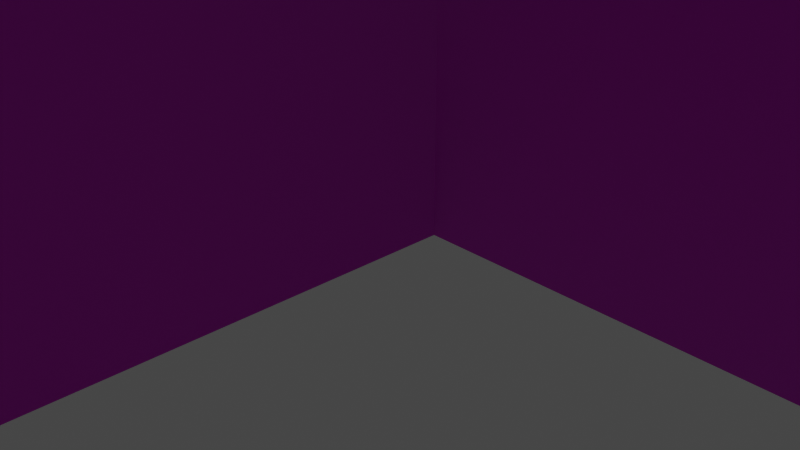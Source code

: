 # Source: corner_piece_v001.blend  (saved by Blender 2.81.16; exported with 4.5.12 LTS)
import bpy
from mathutils import Matrix  # noqa: F401  (used for matrix-valued properties, if any)

bpy.ops.wm.read_factory_settings(use_empty=True)
scene = bpy.context.scene
scene.name = 'Scene'

# ---- collections
col_collection = bpy.data.collections.new('Collection'); scene.collection.children.link(col_collection)

# ---- images (referenced by path relative to the original .blend; pixels are not part of the script)
import os
ASSET_DIR = os.environ.get("B2B_ASSET_DIR", "")  # directory of the original .blend (textures are referenced by path, not embedded)
HERE = os.path.dirname(os.path.abspath(__file__))  # packed textures are extracted next to this script under _unpacked/

def load_image(name, relpath, width, height, colorspace="sRGB"):
    """Load a texture the original file referenced (path relative to the .blend, or extracted next to this script)."""
    p = next((c for c in (os.path.join(HERE, relpath), os.path.join(ASSET_DIR, relpath)) if relpath and os.path.exists(c)), "")
    if p:
        img = bpy.data.images.load(p, check_existing=True)
        img.name = name
    else:  # same state as the original file: an image datablock whose file is absent (Cycles renders it pink)
        img = bpy.data.images.new(name, width, height)
        img.source = "FILE"
        img.filepath = "//" + (relpath or name)
    img.colorspace_settings.name = colorspace
    return img
img_texturescom_bricks_industrial1_2_5x2_5_1k_height_tif = load_image('TexturesCom_Bricks_industrial1_2.5x2.5_1K_height.tif', 'TexturesCom_Bricks_industrial1_2.5x2.5_1K_height.tif', 1024, 1024, 'sRGB')
img_texturescom_bricks_industrial1_2_5x2_5_1k_albedo_tif_001 = load_image('TexturesCom_Bricks_industrial1_2.5x2.5_1K_albedo.tif.001', 'TexturesCom_Bricks_industrial1_2.5x2.5_1K_albedo.tif', 1024, 1024, 'sRGB')
img_texturescom_bricks_industrial1_2_5x2_5_1k_roughness_tif = load_image('TexturesCom_Bricks_industrial1_2.5x2.5_1K_roughness.tif', 'TexturesCom_Bricks_industrial1_2.5x2.5_1K_roughness.tif', 1024, 1024, 'sRGB')
img_texturescom_bricks_industrial1_2_5x2_5_1k_normal_tif = load_image('TexturesCom_Bricks_industrial1_2.5x2.5_1K_normal.tif', 'TexturesCom_Bricks_industrial1_2.5x2.5_1K_normal.tif', 1024, 1024, 'Non-Color')

# ---- materials (node trees are filled in below, after node groups)
mat_windowsbrick = bpy.data.materials.new('WindowsBrick')
mat_windowsbrick.use_transparent_shadow = False

# ---- material node trees
mat_windowsbrick.use_nodes = True; mat_windowsbrick.node_tree.nodes.clear()
_N = mat_windowsbrick.node_tree.nodes; _L = mat_windowsbrick.node_tree.links
n0 = _N.new('NodeFrame'); n0.name = 'Frame'; n0.location = (-1270, 330)
n0.label = 'Mapping'
n0.width = 400
n1 = _N.new('NodeFrame'); n1.name = 'Frame.001'; n1.location = (-626, 530)
n1.label = 'Textures'
n1.width = 356
n2 = _N.new('ShaderNodeOutputMaterial'); n2.name = 'Material Output'; n2.location = (300, 300)
n3 = _N.new('ShaderNodeTexImage'); n3.name = 'Image Texture'; n3.location = (86, -870)
n3.label = 'Displacement'
n3.image = img_texturescom_bricks_industrial1_2_5x2_5_1k_height_tif
n3.projection_blend = 1.0
n4 = _N.new('ShaderNodeDisplacement'); n4.name = 'Displacement'; n4.location = (10, -260)
n4.inputs[2].default_value = 1.0
n5 = _N.new('ShaderNodeTexImage'); n5.name = 'Image Texture.001'; n5.location = (86, -30)
n5.label = 'Base Color'
n5.image = img_texturescom_bricks_industrial1_2_5x2_5_1k_albedo_tif_001
n6 = _N.new('ShaderNodeTexImage'); n6.name = 'Image Texture.002'; n6.location = (86, -310)
n6.label = 'Roughness'
n6.image = img_texturescom_bricks_industrial1_2_5x2_5_1k_roughness_tif
n7 = _N.new('ShaderNodeNormalMap'); n7.name = 'Normal Map'; n7.location = (-240, -60)
n8 = _N.new('ShaderNodeMapping'); n8.name = 'Mapping'; n8.location = (230, -30)
n8.inputs[3].default_value = (-2.02, 2.12, 1.0)
n9 = _N.new('NodeReroute'); n9.name = 'Reroute'; n9.location = (36, -586)
n9.width = 16
n9.socket_idname = 'NodeSocketVector'
n10 = _N.new('ShaderNodeTexCoord'); n10.name = 'Texture Coordinate'; n10.location = (30, -30)
n11 = _N.new('ShaderNodeBsdfPrincipled'); n11.name = 'Principled BSDF'; n11.location = (10, 300)
n11.distribution = 'GGX'
n11.subsurface_method = 'BURLEY'
n11.inputs[3].default_value = 1.45
n11.inputs[27].default_value = (0.0, 0.0, 0.0, 1.0)
n11.inputs[28].default_value = 1.0
n12 = _N.new('ShaderNodeMix'); n12.name = 'Mix'; n12.location = (-244, 195)
n12.data_type = 'RGBA'
n12.inputs[0].default_value = 0.0
n12.inputs[7].default_value = (0.2072, 0.07523, 0.03465, 1.0)
n13 = _N.new('ShaderNodeTexImage'); n13.name = 'Image Texture.003'; n13.location = (86, -590)
n13.label = 'Normal'
n13.image = img_texturescom_bricks_industrial1_2_5x2_5_1k_normal_tif
n13.interpolation = 'Smart'
n3.parent = n1
n5.parent = n1
n6.parent = n1
n8.parent = n0
n9.parent = n1
n10.parent = n0
n13.parent = n1
_L.new(n11.outputs[0], n2.inputs[0])
_L.new(n3.outputs[0], n4.inputs[0])
_L.new(n4.outputs[0], n2.inputs[2])
_L.new(n5.outputs[0], n11.inputs[0])
_L.new(n6.outputs[0], n12.inputs[6])
_L.new(n13.outputs[0], n7.inputs[1])
_L.new(n7.outputs[0], n11.inputs[5])
_L.new(n9.outputs[0], n5.inputs[0])
_L.new(n9.outputs[0], n6.inputs[0])
_L.new(n9.outputs[0], n13.inputs[0])
_L.new(n9.outputs[0], n3.inputs[0])
_L.new(n8.outputs[0], n9.inputs[0])
_L.new(n10.outputs[2], n8.inputs[0])
_L.new(n12.outputs[2], n11.inputs[2])
n2.is_active_output = True

# ---- world
world_world = bpy.data.worlds.new('World'); scene.world = world_world
world_world.use_nodes = True; world_world.node_tree.nodes.clear()
_N = world_world.node_tree.nodes; _L = world_world.node_tree.links
n0 = _N.new('ShaderNodeOutputWorld'); n0.name = 'World Output'; n0.location = (300, 300)
n1 = _N.new('ShaderNodeBackground'); n1.name = 'Background'; n1.location = (10, 300)
n1.inputs[0].default_value = (0.05088, 0.05088, 0.05088, 1.0)
_L.new(n1.outputs[0], n0.inputs[0])
n0.is_active_output = True
world_world.color = (0.05088, 0.05088, 0.05088)
world_world.use_sun_shadow = False
world_world.sun_shadow_jitter_overblur = 0.0

# ---- cameras
cam_camera = bpy.data.cameras.new('Camera')
cam_camera.clip_end = 100.0
cam_camera.ortho_scale = 7.314

# ---- lights
light_light = bpy.data.lights.new('Light', 'POINT')
light_light.transmission_factor = 0.0
light_light.energy = 1000.0
light_light.shadow_soft_size = 0.1
light_light.shadow_maximum_resolution = 0.006
light_light.use_absolute_resolution = True

# ---- meshes
me_cube = bpy.data.meshes.new('Cube')
me_cube.from_pydata([(0.5, -10.0, 10.0), (0.0, -10.0, 0.0), (0.0, -10.0, 10.0), (0.5, -10.0, 0.0), (0.0, 2.794e-07, 2.921e-06), (0.0, 2.794e-07, 10.0), (0.5, 0.5, 2.921e-06), (0.5, 0.5, 10.0), (10.5, 8.754e-07, 2.921e-06), (10.5, 8.754e-07, 10.0), (0.5, 2.794e-07, 2.921e-06), (0.5, 2.794e-07, 10.0), (10.5, 0.5, 2.921e-06), (10.5, 0.5, 10.0), (0.0, 0.5, 2.921e-06), (0.0, 0.5, 10.0)], [], [(10, 11, 0, 3), (3, 0, 2, 1), (4, 10, 3, 1), (11, 5, 2, 0), (1, 2, 5, 4), (7, 6, 14, 15), (6, 7, 13, 12), (10, 6, 12, 8), (7, 11, 9, 13), (8, 9, 11, 10), (6, 10, 4, 14), (11, 7, 15, 5), (12, 13, 9, 8), (4, 5, 15, 14)])
_uv = me_cube.uv_layers.new(name='UVMap')
_uv.uv.foreach_set('vector', [0.32, 0.3267, 0.32, -0.001174, 0.6534, -0.001174, 0.6534, 0.3267, -0.02148, 0.2794, 0.3064, 0.2794, 0.3064, 0.2961, -0.02148, 0.2961, 0.3064, 0.2961, 0.3064, 0.3128, -0.02148, 0.3128, -0.02148, 0.2961, 0.3064, 0.6628, 0.3228, 0.6628, 0.3228, 0.9961, 0.3064, 0.9961, 0.667, 0.3294, 0.667, 0.6628, 0.3392, 0.6628, 0.3392, 0.3294, 0.3392, 0.6628, 0.3392, 0.9961, 0.3228, 0.9961, 0.3228, 0.6628, 0.3392, 0.9961, 0.3392, 0.6628, 0.667, 0.6628, 0.667, 0.9961, 0.3064, 0.3128, 0.3228, 0.3128, 0.3228, 0.6461, 0.3064, 0.6461, 0.3064, 0.6461, 0.3064, 0.6628, -0.02148, 0.6628, -0.02148, 0.6461, 0.9812, -0.001174, 0.9812, 0.3267, 0.6479, 0.3267, 0.6479, -0.001174, 0.3228, 0.3128, 0.3064, 0.3128, 0.3064, 0.2961, 0.3228, 0.2961, 0.3064, 0.6628, 0.3064, 0.6461, 0.3228, 0.6461, 0.3228, 0.6628, -0.02148, 0.2628, 0.3064, 0.2628, 0.3064, 0.2794, -0.02148, 0.2794, 0.3392, 0.3294, 0.3392, 0.6628, 0.3228, 0.6628, 0.3228, 0.3294])
me_cube.materials.append(mat_windowsbrick)
me_cube.use_remesh_fix_poles = True
me_cube.use_remesh_preserve_attributes = False
me_cube.use_mirror_vertex_groups = False
me_cube.update()

# ---- objects
ob_light = bpy.data.objects.new('Light', light_light)
ob_camera = bpy.data.objects.new('Camera', cam_camera)
ob_cube = bpy.data.objects.new('Cube', me_cube)

# ---- transforms, parenting, visibility, modifiers, constraints
ob_light.location = (4.076, 1.005, 5.904)
ob_light.rotation_euler = (0.6503, 0.05522, 1.866)
ob_light.lock_rotations_4d = False
ob_light.empty_display_type = 'ARROWS'
ob_light.color = (0.0, 0.0, 0.0, 0.0)
ob_light.lineart.crease_threshold = 0.0
ob_camera.location = (7.359, -6.926, 4.958)
ob_camera.rotation_euler = (1.109, 0.0, 0.8149)
ob_camera.lock_rotations_4d = False
ob_camera.empty_display_type = 'ARROWS'
ob_camera.color = (0.0, 0.0, 0.0, 0.0)
ob_camera.display_type = 'WIRE'
ob_camera.lineart.crease_threshold = 0.0
ob_cube.location = (0.0, 0.0, 0.0)
ob_cube.lineart.crease_threshold = 0.0

# ---- collection membership
col_collection.objects.link(ob_light)
col_collection.objects.link(ob_camera)
col_collection.objects.link(ob_cube)

# ---- scene / render settings (as saved in the file)
scene.camera = ob_camera
scene.frame_start = 1; scene.frame_end = 250; scene.frame_set(1)
scene.render.engine = 'BLENDER_EEVEE_NEXT'
scene.cycles.use_denoising = False
scene.cycles.samples = 128
scene.cycles.sampling_pattern = 'TABULATED_SOBOL'
scene.cycles.use_adaptive_sampling = False
scene.cycles.use_light_tree = False
scene.view_settings.view_transform = 'Filmic'
bpy.context.view_layer.update()
